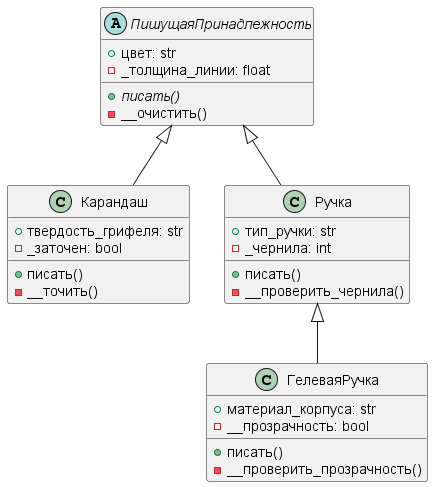

The diagram above was rendered by PlantUML. Its source (embedded in the PNG):
@startuml
abstract class ПишущаяПринадлежность {
    +цвет: str
    -_толщина_линии: float
    +{abstract} писать()
    -__очистить()
}

class Карандаш {
    +твердость_грифеля: str
    -_заточен: bool
    +писать()
    -__точить()
}

class Ручка {
    +тип_ручки: str
    -_чернила: int
    +писать()
    -__проверить_чернила()
}

class ГелеваяРучка {
    +материал_корпуса: str
    -__прозрачность: bool
    +писать()
    -__проверить_прозрачность()
}

ПишущаяПринадлежность <|-- Карандаш
ПишущаяПринадлежность <|-- Ручка
Ручка <|-- ГелеваяРучка
@enduml